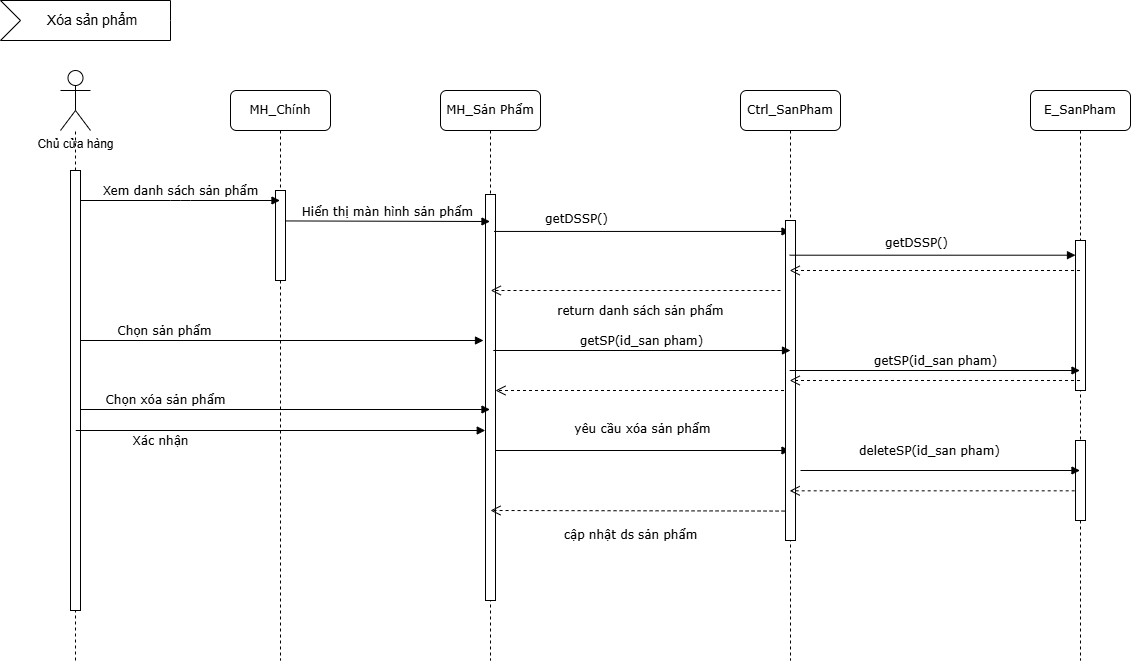

The diagram above was exported from draw.io. Its source (the exported page's mxGraphModel, read from the mxfile embedded in the PNG):
<mxGraphModel dx="1389" dy="749" grid="1" gridSize="10" guides="1" tooltips="1" connect="1" arrows="1" fold="1" page="1" pageScale="1" pageWidth="1169" pageHeight="827" background="none" math="0" shadow="0">
  <root>
    <mxCell id="0" />
    <mxCell id="1" parent="0" />
    <mxCell id="iXx8dLTA48wwqOamlUKM-38" value="MH_Chính" style="shape=umlLifeline;perimeter=lifelinePerimeter;whiteSpace=wrap;html=1;container=1;collapsible=0;recursiveResize=0;outlineConnect=0;rounded=1;shadow=0;comic=0;labelBackgroundColor=none;strokeWidth=1;fontFamily=Verdana;fontSize=12;align=center;" vertex="1" parent="1">
      <mxGeometry x="250" y="140" width="100" height="570" as="geometry" />
    </mxCell>
    <mxCell id="iXx8dLTA48wwqOamlUKM-40" value="Chọn sản phẩm" style="html=1;verticalAlign=bottom;endArrow=block;labelBackgroundColor=none;fontFamily=Verdana;fontSize=12;elbow=vertical;exitX=1.022;exitY=0.047;exitDx=0;exitDy=0;exitPerimeter=0;" edge="1" parent="iXx8dLTA48wwqOamlUKM-38">
      <mxGeometry x="-0.5809" relative="1" as="geometry">
        <mxPoint x="-150" y="250" as="sourcePoint" />
        <mxPoint x="253" y="250" as="targetPoint" />
        <mxPoint as="offset" />
      </mxGeometry>
    </mxCell>
    <mxCell id="iXx8dLTA48wwqOamlUKM-41" value="MH_Sản Phẩm" style="shape=umlLifeline;perimeter=lifelinePerimeter;whiteSpace=wrap;html=1;container=1;collapsible=0;recursiveResize=0;outlineConnect=0;rounded=1;shadow=0;comic=0;labelBackgroundColor=none;strokeWidth=1;fontFamily=Verdana;fontSize=12;align=center;" vertex="1" parent="1">
      <mxGeometry x="460" y="140" width="100" height="570" as="geometry" />
    </mxCell>
    <mxCell id="iXx8dLTA48wwqOamlUKM-42" value="" style="html=1;points=[];perimeter=orthogonalPerimeter;rounded=0;shadow=0;comic=0;labelBackgroundColor=none;strokeWidth=1;fontFamily=Verdana;fontSize=12;align=center;" vertex="1" parent="iXx8dLTA48wwqOamlUKM-41">
      <mxGeometry x="45" y="104" width="10" height="406" as="geometry" />
    </mxCell>
    <mxCell id="iXx8dLTA48wwqOamlUKM-44" value="" style="html=1;verticalAlign=bottom;endArrow=open;dashed=1;endSize=8;labelBackgroundColor=none;fontFamily=Verdana;fontSize=12;" edge="1" parent="iXx8dLTA48wwqOamlUKM-41" source="iXx8dLTA48wwqOamlUKM-54">
      <mxGeometry x="0.4356" y="26" relative="1" as="geometry">
        <mxPoint x="55" y="300" as="targetPoint" />
        <mxPoint x="224.5" y="300" as="sourcePoint" />
        <mxPoint as="offset" />
      </mxGeometry>
    </mxCell>
    <mxCell id="iXx8dLTA48wwqOamlUKM-59" value="yêu cầu xóa sản phẩm" style="html=1;verticalAlign=bottom;endArrow=block;labelBackgroundColor=none;fontFamily=Verdana;fontSize=12;elbow=vertical;" edge="1" parent="iXx8dLTA48wwqOamlUKM-41" target="iXx8dLTA48wwqOamlUKM-54">
      <mxGeometry x="-0.0002" y="12" relative="1" as="geometry">
        <mxPoint x="55.00000000000023" y="360.00499999999994" as="sourcePoint" />
        <mxPoint x="141.15999999999985" y="360.00499999999994" as="targetPoint" />
        <mxPoint as="offset" />
      </mxGeometry>
    </mxCell>
    <mxCell id="iXx8dLTA48wwqOamlUKM-45" value="Hiển thị màn hình sản phẩm" style="html=1;verticalAlign=bottom;endArrow=block;labelBackgroundColor=none;fontFamily=Verdana;fontSize=12;edgeStyle=elbowEdgeStyle;elbow=vertical;" edge="1" parent="1" target="iXx8dLTA48wwqOamlUKM-41">
      <mxGeometry relative="1" as="geometry">
        <mxPoint x="305" y="270.44444444444446" as="sourcePoint" />
        <mxPoint x="525" y="270.0000000000002" as="targetPoint" />
      </mxGeometry>
    </mxCell>
    <mxCell id="iXx8dLTA48wwqOamlUKM-46" value="Chủ cửa hàng" style="shape=umlActor;verticalLabelPosition=bottom;verticalAlign=top;html=1;" vertex="1" parent="1">
      <mxGeometry x="80" y="120" width="30" height="60" as="geometry" />
    </mxCell>
    <mxCell id="iXx8dLTA48wwqOamlUKM-47" value="" style="endArrow=none;dashed=1;html=1;rounded=0;" edge="1" parent="1" source="iXx8dLTA48wwqOamlUKM-58">
      <mxGeometry width="50" height="50" relative="1" as="geometry">
        <mxPoint x="95" y="720.7999877929688" as="sourcePoint" />
        <mxPoint x="95" y="180" as="targetPoint" />
        <Array as="points" />
      </mxGeometry>
    </mxCell>
    <mxCell id="iXx8dLTA48wwqOamlUKM-48" value="Chọn xóa sản phẩm" style="html=1;verticalAlign=bottom;endArrow=block;labelBackgroundColor=none;fontFamily=Verdana;fontSize=12;elbow=vertical;exitX=1.022;exitY=0.047;exitDx=0;exitDy=0;exitPerimeter=0;" edge="1" parent="1">
      <mxGeometry x="-0.5809" relative="1" as="geometry">
        <mxPoint x="100" y="459" as="sourcePoint" />
        <mxPoint x="509.5" y="459" as="targetPoint" />
        <mxPoint as="offset" />
      </mxGeometry>
    </mxCell>
    <mxCell id="iXx8dLTA48wwqOamlUKM-49" value="" style="html=1;points=[];perimeter=orthogonalPerimeter;rounded=0;shadow=0;comic=0;labelBackgroundColor=none;strokeWidth=1;fontFamily=Verdana;fontSize=12;align=center;container=0;" vertex="1" parent="1">
      <mxGeometry x="295" y="240" width="10" height="90" as="geometry" />
    </mxCell>
    <mxCell id="iXx8dLTA48wwqOamlUKM-51" value="getDSSP()" style="html=1;verticalAlign=bottom;endArrow=block;labelBackgroundColor=none;fontFamily=Verdana;fontSize=12;elbow=vertical;exitX=0.86;exitY=0.091;exitDx=0;exitDy=0;exitPerimeter=0;" edge="1" parent="1" source="iXx8dLTA48wwqOamlUKM-42" target="iXx8dLTA48wwqOamlUKM-54">
      <mxGeometry x="-0.4403" y="3" relative="1" as="geometry">
        <mxPoint x="570" y="290" as="sourcePoint" />
        <mxPoint x="769" y="290" as="targetPoint" />
        <Array as="points" />
        <mxPoint as="offset" />
      </mxGeometry>
    </mxCell>
    <mxCell id="iXx8dLTA48wwqOamlUKM-52" value="Xem danh sách sản phẩm" style="html=1;verticalAlign=bottom;endArrow=block;labelBackgroundColor=none;fontFamily=Verdana;fontSize=12;elbow=vertical;exitX=1.022;exitY=0.047;exitDx=0;exitDy=0;exitPerimeter=0;" edge="1" parent="1">
      <mxGeometry relative="1" as="geometry">
        <mxPoint x="99.9999999999998" y="250" as="sourcePoint" />
        <mxPoint x="299.5" y="250" as="targetPoint" />
        <Array as="points">
          <mxPoint x="200" y="250" />
        </Array>
      </mxGeometry>
    </mxCell>
    <mxCell id="iXx8dLTA48wwqOamlUKM-53" value="Xóa sản phẩm" style="html=1;shape=mxgraph.infographic.ribbonSimple;notch1=20;notch2=0;align=center;verticalAlign=middle;fontSize=14;fontStyle=0;fillColor=#FFFFFF;flipH=0;spacingRight=0;spacingLeft=14;whiteSpace=wrap;" vertex="1" parent="1">
      <mxGeometry x="20" y="50" width="170" height="40" as="geometry" />
    </mxCell>
    <mxCell id="iXx8dLTA48wwqOamlUKM-54" value="Ctrl_SanPham" style="shape=umlLifeline;perimeter=lifelinePerimeter;whiteSpace=wrap;html=1;container=1;collapsible=0;recursiveResize=0;outlineConnect=0;rounded=1;shadow=0;comic=0;labelBackgroundColor=none;strokeWidth=1;fontFamily=Verdana;fontSize=12;align=center;" vertex="1" parent="1">
      <mxGeometry x="760" y="140" width="100" height="570" as="geometry" />
    </mxCell>
    <mxCell id="iXx8dLTA48wwqOamlUKM-55" value="" style="html=1;points=[];perimeter=orthogonalPerimeter;rounded=0;shadow=0;comic=0;labelBackgroundColor=none;strokeWidth=1;fontFamily=Verdana;fontSize=12;align=center;" vertex="1" parent="iXx8dLTA48wwqOamlUKM-54">
      <mxGeometry x="45" y="130" width="10" height="320" as="geometry" />
    </mxCell>
    <mxCell id="iXx8dLTA48wwqOamlUKM-57" value="" style="endArrow=none;dashed=1;html=1;rounded=0;" edge="1" parent="1" target="iXx8dLTA48wwqOamlUKM-58">
      <mxGeometry width="50" height="50" relative="1" as="geometry">
        <mxPoint x="95" y="710" as="sourcePoint" />
        <mxPoint x="95" y="180" as="targetPoint" />
        <Array as="points">
          <mxPoint x="95" y="220" />
        </Array>
      </mxGeometry>
    </mxCell>
    <mxCell id="iXx8dLTA48wwqOamlUKM-58" value="" style="html=1;points=[];perimeter=orthogonalPerimeter;rounded=0;shadow=0;comic=0;labelBackgroundColor=none;strokeWidth=1;fontFamily=Verdana;fontSize=12;align=center;container=0;" vertex="1" parent="1">
      <mxGeometry x="90" y="220" width="10" height="440" as="geometry" />
    </mxCell>
    <mxCell id="iXx8dLTA48wwqOamlUKM-61" value="E_SanPham" style="shape=umlLifeline;perimeter=lifelinePerimeter;whiteSpace=wrap;html=1;container=1;collapsible=0;recursiveResize=0;outlineConnect=0;rounded=1;shadow=0;comic=0;labelBackgroundColor=none;strokeWidth=1;fontFamily=Verdana;fontSize=12;align=center;" vertex="1" parent="1">
      <mxGeometry x="1050" y="140" width="100" height="570" as="geometry" />
    </mxCell>
    <mxCell id="iXx8dLTA48wwqOamlUKM-62" value="" style="html=1;points=[];perimeter=orthogonalPerimeter;rounded=0;shadow=0;comic=0;labelBackgroundColor=none;strokeWidth=1;fontFamily=Verdana;fontSize=12;align=center;" vertex="1" parent="iXx8dLTA48wwqOamlUKM-61">
      <mxGeometry x="45" y="150" width="10" height="150" as="geometry" />
    </mxCell>
    <mxCell id="iXx8dLTA48wwqOamlUKM-63" value="" style="html=1;points=[];perimeter=orthogonalPerimeter;rounded=0;shadow=0;comic=0;labelBackgroundColor=none;strokeWidth=1;fontFamily=Verdana;fontSize=12;align=center;" vertex="1" parent="iXx8dLTA48wwqOamlUKM-61">
      <mxGeometry x="45" y="350" width="10" height="80" as="geometry" />
    </mxCell>
    <mxCell id="iXx8dLTA48wwqOamlUKM-65" value="return danh sách sản phẩm" style="html=1;verticalAlign=bottom;endArrow=open;dashed=1;endSize=8;labelBackgroundColor=none;fontFamily=Verdana;fontSize=12;" edge="1" parent="1">
      <mxGeometry x="-0.0336" y="30" relative="1" as="geometry">
        <mxPoint x="510.25" y="340" as="targetPoint" />
        <mxPoint x="800" y="340" as="sourcePoint" />
        <mxPoint as="offset" />
      </mxGeometry>
    </mxCell>
    <mxCell id="iXx8dLTA48wwqOamlUKM-66" value="getDSSP()" style="html=1;verticalAlign=bottom;endArrow=block;labelBackgroundColor=none;fontFamily=Verdana;fontSize=12;elbow=vertical;entryX=0;entryY=0.098;entryDx=0;entryDy=0;entryPerimeter=0;" edge="1" parent="1" source="iXx8dLTA48wwqOamlUKM-54" target="iXx8dLTA48wwqOamlUKM-62">
      <mxGeometry x="-0.1102" y="3" relative="1" as="geometry">
        <mxPoint x="950" y="300" as="sourcePoint" />
        <mxPoint x="1366" y="300" as="targetPoint" />
        <Array as="points" />
        <mxPoint as="offset" />
      </mxGeometry>
    </mxCell>
    <mxCell id="iXx8dLTA48wwqOamlUKM-67" value="" style="html=1;verticalAlign=bottom;endArrow=open;dashed=1;endSize=8;labelBackgroundColor=none;fontFamily=Verdana;fontSize=12;" edge="1" parent="1" target="iXx8dLTA48wwqOamlUKM-54">
      <mxGeometry x="0.4356" y="26" relative="1" as="geometry">
        <mxPoint x="930" y="320" as="targetPoint" />
        <mxPoint x="1099.5" y="320" as="sourcePoint" />
        <mxPoint as="offset" />
      </mxGeometry>
    </mxCell>
    <mxCell id="iXx8dLTA48wwqOamlUKM-68" value="" style="html=1;verticalAlign=bottom;endArrow=open;dashed=1;endSize=8;labelBackgroundColor=none;fontFamily=Verdana;fontSize=12;exitX=-0.08;exitY=0.629;exitDx=0;exitDy=0;exitPerimeter=0;" edge="1" parent="1" source="iXx8dLTA48wwqOamlUKM-63" target="iXx8dLTA48wwqOamlUKM-54">
      <mxGeometry x="0.4356" y="26" relative="1" as="geometry">
        <mxPoint x="920" y="540" as="targetPoint" />
        <mxPoint x="1089.5" y="540" as="sourcePoint" />
        <mxPoint as="offset" />
      </mxGeometry>
    </mxCell>
    <mxCell id="iXx8dLTA48wwqOamlUKM-69" value="getSP(id_san pham)" style="html=1;verticalAlign=bottom;endArrow=block;labelBackgroundColor=none;fontFamily=Verdana;fontSize=12;elbow=vertical;" edge="1" parent="1">
      <mxGeometry relative="1" as="geometry">
        <mxPoint x="512.75" y="400" as="sourcePoint" />
        <mxPoint x="810" y="400" as="targetPoint" />
      </mxGeometry>
    </mxCell>
    <mxCell id="iXx8dLTA48wwqOamlUKM-70" value="getSP(id_san pham)" style="html=1;verticalAlign=bottom;endArrow=block;labelBackgroundColor=none;fontFamily=Verdana;fontSize=12;elbow=vertical;" edge="1" parent="1" source="iXx8dLTA48wwqOamlUKM-54">
      <mxGeometry relative="1" as="geometry">
        <mxPoint x="937" y="420" as="sourcePoint" />
        <mxPoint x="1099.5" y="420" as="targetPoint" />
      </mxGeometry>
    </mxCell>
    <mxCell id="iXx8dLTA48wwqOamlUKM-71" value="" style="html=1;verticalAlign=bottom;endArrow=open;dashed=1;endSize=8;labelBackgroundColor=none;fontFamily=Verdana;fontSize=12;" edge="1" parent="1" target="iXx8dLTA48wwqOamlUKM-54">
      <mxGeometry x="0.4356" y="26" relative="1" as="geometry">
        <mxPoint x="930" y="430" as="targetPoint" />
        <mxPoint x="1099.5" y="430" as="sourcePoint" />
        <mxPoint as="offset" />
      </mxGeometry>
    </mxCell>
    <mxCell id="iXx8dLTA48wwqOamlUKM-39" value="Xác nhận" style="html=1;verticalAlign=bottom;endArrow=block;labelBackgroundColor=none;fontFamily=Verdana;fontSize=12;elbow=vertical;exitX=1.022;exitY=0.047;exitDx=0;exitDy=0;exitPerimeter=0;" edge="1" parent="1">
      <mxGeometry x="-0.5861" y="-20" relative="1" as="geometry">
        <mxPoint x="95.25" y="480" as="sourcePoint" />
        <mxPoint x="504.75" y="480" as="targetPoint" />
        <mxPoint x="-1" as="offset" />
      </mxGeometry>
    </mxCell>
    <mxCell id="iXx8dLTA48wwqOamlUKM-64" value="deleteSP(id_san pham)" style="html=1;verticalAlign=bottom;endArrow=block;labelBackgroundColor=none;fontFamily=Verdana;fontSize=12;elbow=vertical;exitX=0.86;exitY=0.091;exitDx=0;exitDy=0;exitPerimeter=0;" edge="1" parent="1" target="iXx8dLTA48wwqOamlUKM-61">
      <mxGeometry x="-0.0769" y="10" relative="1" as="geometry">
        <mxPoint x="820" y="520" as="sourcePoint" />
        <mxPoint x="990" y="520" as="targetPoint" />
        <Array as="points" />
        <mxPoint as="offset" />
      </mxGeometry>
    </mxCell>
    <mxCell id="iXx8dLTA48wwqOamlUKM-72" value="" style="html=1;verticalAlign=bottom;endArrow=open;dashed=1;endSize=8;labelBackgroundColor=none;fontFamily=Verdana;fontSize=12;exitX=-0.093;exitY=0.908;exitDx=0;exitDy=0;exitPerimeter=0;" edge="1" parent="1" source="iXx8dLTA48wwqOamlUKM-55">
      <mxGeometry x="0.4356" y="26" relative="1" as="geometry">
        <mxPoint x="510" y="560" as="targetPoint" />
        <mxPoint x="795" y="560" as="sourcePoint" />
        <mxPoint as="offset" />
      </mxGeometry>
    </mxCell>
    <mxCell id="iXx8dLTA48wwqOamlUKM-73" value="&lt;span style=&quot;font-family: Verdana;&quot;&gt;cập nhật ds sản phẩm&lt;/span&gt;" style="text;html=1;align=center;verticalAlign=middle;resizable=0;points=[];autosize=1;strokeColor=none;fillColor=none;" vertex="1" parent="1">
      <mxGeometry x="570" y="570" width="160" height="30" as="geometry" />
    </mxCell>
  </root>
</mxGraphModel>